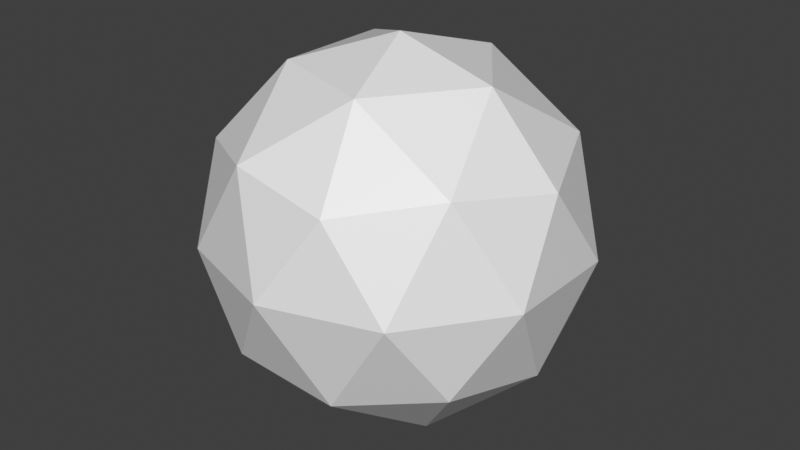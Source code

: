# Source: Shaders.blend  (saved by Blender 2.81.16; exported with 4.5.12 LTS)
import bpy
from mathutils import Matrix  # noqa: F401  (used for matrix-valued properties, if any)

bpy.ops.wm.read_factory_settings(use_empty=True)
scene = bpy.context.scene
scene.name = 'Scene'

# ---- materials (node trees are filled in below, after node groups)
mat_material = bpy.data.materials.new('Material')
mat_material.use_transparent_shadow = False

# ---- node groups
ng_sashader = bpy.data.node_groups.new('SAShader', 'ShaderNodeTree')
_s = ng_sashader.interface.new_socket(name='Shader', in_out='OUTPUT', socket_type='NodeSocketShader')
_s = ng_sashader.interface.new_socket(name='Texture', in_out='INPUT', socket_type='NodeSocketColor')
_s.default_value = (1.0, 1.0, 1.0, 1.0)
_s = ng_sashader.interface.new_socket(name='Texture-Alpha', in_out='INPUT', socket_type='NodeSocketFloat')
_s.default_value = 1.0
_s.min_value = 0.0
_s.max_value = 1.0
_s = ng_sashader.interface.new_socket(name='Diffuse', in_out='INPUT', socket_type='NodeSocketColor')
_s.default_value = (1.0, 1.0, 1.0, 1.0)
_s = ng_sashader.interface.new_socket(name='Diffuse-Alpha', in_out='INPUT', socket_type='NodeSocketFloat')
_s.default_value = 1.0
_s.min_value = 0.0
_s.max_value = 1.0
_s = ng_sashader.interface.new_socket(name='Ign. Lighting', in_out='INPUT', socket_type='NodeSocketFloat')
_s.min_value = 0.0
_s.max_value = 1.0
_s = ng_sashader.interface.new_socket(name='Specular', in_out='INPUT', socket_type='NodeSocketColor')
_s.default_value = (1.0, 1.0, 1.0, 1.0)
_s = ng_sashader.interface.new_socket(name='Specular-Alpha', in_out='INPUT', socket_type='NodeSocketFloat')
_s.default_value = 1.0
_s.min_value = 0.0
_s.max_value = 1.0
_s = ng_sashader.interface.new_socket(name='Specularity', in_out='INPUT', socket_type='NodeSocketFloat')
_s.default_value = 1.0
_s.min_value = 0.0
_s.max_value = 1.0
_s = ng_sashader.interface.new_socket(name='Ign. Specular', in_out='INPUT', socket_type='NodeSocketFloat')
_s.min_value = 0.0
_s.max_value = 1.0
_s = ng_sashader.interface.new_socket(name='Ambient', in_out='INPUT', socket_type='NodeSocketColor')
_s.default_value = (1.0, 1.0, 1.0, 1.0)
_s = ng_sashader.interface.new_socket(name='Ambient-Alpha', in_out='INPUT', socket_type='NodeSocketFloat')
_s.default_value = 1.0
_s.min_value = 0.0
_s.max_value = 1.0
_s = ng_sashader.interface.new_socket(name='Ign. Ambient', in_out='INPUT', socket_type='NodeSocketFloat')
_s.min_value = 0.0
_s.max_value = 1.0
_s = ng_sashader.interface.new_socket(name='Flat Shading', in_out='INPUT', socket_type='NodeSocketFloat')
_s.min_value = 0.0
_s.max_value = 1.0
_N = ng_sashader.nodes; _L = ng_sashader.links
n0 = _N.new('NodeFrame'); n0.name = 'Frame.004'; n0.location = (-292, 353)
n0.label = 'Vertex Color Lighting'
n0.width = 382
n1 = _N.new('NodeFrame'); n1.name = 'Frame.003'; n1.location = (-1048, -81)
n1.label = 'Lighting'
n1.width = 1360
n2 = _N.new('NodeFrame'); n2.name = 'Frame.006'; n2.location = (433, -207)
n2.label = 'Diffuse'
n2.width = 402
n3 = _N.new('NodeFrame'); n3.name = 'Frame.001'; n3.location = (275, -489)
n3.label = 'Specular'
n3.width = 723
n4 = _N.new('NodeFrame'); n4.name = 'Frame'; n4.location = (30, -161)
n4.label = 'Phong'
n4.width = 551
n5 = _N.new('NodeFrame'); n5.name = 'Frame.002'; n5.location = (30, -307)
n5.label = 'Scene Inputs'
n5.width = 200
n6 = _N.new('NodeFrame'); n6.name = 'Frame.007'; n6.location = (433, -30)
n6.label = 'Ambient'
n6.width = 402
n7 = _N.new('NodeFrame'); n7.name = 'Frame.005'; n7.location = (111, 519)
n7.label = 'Shader Type'
n7.width = 200
n8 = _N.new('ShaderNodeMix'); n8.name = 'Mix.006'; n8.location = (-302, 121)
n8.width = 136
n8.data_type = 'RGBA'
n8.blend_type = 'MULTIPLY'
n8.clamp_result = True
n9 = _N.new('NodeGroupInput'); n9.name = 'Group Input.001'; n9.location = (-464, 121)
n10 = _N.new('NodeGroupInput'); n10.name = 'Group Input'; n10.location = (-20, 746)
n11 = _N.new('NodeReroute'); n11.name = 'Reroute.002'; n11.location = (302, 645)
n11.width = 16
n11.socket_idname = 'NodeSocketFloat'
n12 = _N.new('ShaderNodeVertexColor'); n12.name = 'Vertex Color.001'; n12.location = (141, 665)
n13 = _N.new('ShaderNodeMath'); n13.name = 'Math.005'; n13.location = (141, 827)
n13.operation = 'MULTIPLY'
n14 = _N.new('ShaderNodeBsdfTransparent'); n14.name = 'Transparent BSDF'; n14.location = (363, 383)
n15 = _N.new('ShaderNodeMix'); n15.name = 'Mix.001'; n15.location = (363, 302)
n15.data_type = 'RGBA'
n15.clamp_result = True
n16 = _N.new('ShaderNodeMath'); n16.name = 'Math.010'; n16.location = (323, 605)
n16.width = 100
n16.hide = True
n17 = _N.new('ShaderNodeMix'); n17.name = 'Mix.002'; n17.location = (444, 645)
n17.width = 100
n17.hide = True
n17.data_type = 'RGBA'
n17.clamp_result = True
n18 = _N.new('ShaderNodeMixShader'); n18.name = 'Mix Shader'; n18.location = (605, 403)
n19 = _N.new('NodeGroupOutput'); n19.name = 'Group Output'; n19.location = (766, 403)
n20 = _N.new('ShaderNodeVertexColor'); n20.name = 'Vertex Color'; n20.location = (30, -50)
n21 = _N.new('ShaderNodeVectorMath'); n21.name = 'Vector Math.008'; n21.location = (212, -30)
n21.operation = 'MULTIPLY'
n22 = _N.new('NodeReroute'); n22.name = 'Reroute.001'; n22.location = (343, -363)
n22.width = 16
n22.socket_idname = 'NodeSocketVector'
n23 = _N.new('NodeReroute'); n23.name = 'Reroute.003'; n23.location = (383, -423)
n23.width = 16
n24 = _N.new('ShaderNodeMix'); n24.name = 'Mix.008'; n24.location = (1230, -262)
n24.width = 100
n24.hide = True
n24.data_type = 'RGBA'
n24.inputs[7].default_value = (1.0, 1.0, 1.0, 1.0)
n25 = _N.new('ShaderNodeVectorMath'); n25.name = 'Vector Math.003'; n25.location = (847, -282)
n25.width = 100
n25.hide = True
n26 = _N.new('NodeGroupInput'); n26.name = 'Group Input.006'; n26.location = (1109, -181)
n26.width = 96
n27 = _N.new('ShaderNodeMix'); n27.name = 'Mix.007'; n27.location = (988, -242)
n27.width = 100
n27.hide = True
n27.data_type = 'RGBA'
n27.blend_type = 'MULTIPLY'
n27.clamp_result = True
n27.inputs[0].default_value = 1.0
n28 = _N.new('ShaderNodeMix'); n28.name = 'Mix.005'; n28.location = (1109, -282)
n28.width = 100
n28.hide = True
n28.data_type = 'RGBA'
n28.blend_type = 'ADD'
n29 = _N.new('ShaderNodeVectorMath'); n29.name = 'Vector Math'; n29.location = (30, -76)
n29.label = 'Light Dot'
n29.width = 100
n29.hide = True
n29.operation = 'DOT_PRODUCT'
n30 = _N.new('ShaderNodeNewGeometry'); n30.name = 'Geometry'; n30.location = (30, -35)
n30.label = 'Normal'
n30.width = 100
n30.hide = True
n31 = _N.new('ShaderNodeClamp'); n31.name = 'Clamp'; n31.location = (30, -116)
n31.width = 100
n31.hide = True
n32 = _N.new('ShaderNodeVectorMath'); n32.name = 'Vector Math.002'; n32.location = (151, -176)
n32.width = 100
n32.hide = True
n32.operation = 'MULTIPLY'
n33 = _N.new('NodeGroupInput'); n33.name = 'Group Input.005'; n33.location = (151, -76)
n33.width = 93
n34 = _N.new('ShaderNodeMix'); n34.name = 'Mix'; n34.location = (272, -176)
n34.width = 100
n34.hide = True
n34.data_type = 'RGBA'
n34.inputs[7].default_value = (1.0, 1.0, 1.0, 1.0)
n35 = _N.new('NodeReroute'); n35.name = 'Reroute.005'; n35.location = (108, -136)
n35.width = 16
n36 = _N.new('ShaderNodeVectorMath'); n36.name = 'Vector Math.007'; n36.location = (592, -176)
n36.width = 100
n36.hide = True
n36.operation = 'MULTIPLY'
n37 = _N.new('ShaderNodeVectorMath'); n37.name = 'Vector Math.006'; n37.location = (290, -116)
n37.width = 100
n37.hide = True
n37.operation = 'MULTIPLY'
n38 = _N.new('ShaderNodeMath'); n38.name = 'Math.012'; n38.location = (290, -76)
n38.width = 100
n38.hide = True
n38.operation = 'SUBTRACT'
n38.inputs[0].default_value = 1.0
n39 = _N.new('ShaderNodeMath'); n39.name = 'Math.003'; n39.location = (532, -35)
n39.width = 100
n39.hide = True
n39.operation = 'MULTIPLY'
n40 = _N.new('ShaderNodeMath'); n40.name = 'Math.006'; n40.location = (411, -76)
n40.width = 100
n40.hide = True
n40.operation = 'MULTIPLY'
n41 = _N.new('NodeGroupInput'); n41.name = 'Group Input.003'; n41.location = (169, -35)
n41.width = 105
n42 = _N.new('ShaderNodeMath'); n42.name = 'Math.001'; n42.location = (421, -96)
n42.label = 'Exponent'
n42.width = 100
n42.hide = True
n42.operation = 'POWER'
n43 = _N.new('ShaderNodeVectorMath'); n43.name = 'Vector Math.005'; n43.location = (58, -35)
n43.label = '* -1'
n43.width = 100
n43.hide = True
n43.operation = 'MULTIPLY'
n43.inputs[0].default_value = (-1.0, -1.0, -1.0)
n44 = _N.new('ShaderNodeNewGeometry'); n44.name = 'Geometry.001'; n44.location = (58, -76)
n44.width = 100
n45 = _N.new('NodeReroute'); n45.name = 'Reroute'; n45.location = (38, -55)
n45.width = 16
n45.socket_idname = 'NodeSocketVector'
n46 = _N.new('ShaderNodeVectorMath'); n46.name = 'Vector Math.004'; n46.location = (179, -35)
n46.width = 100
n46.hide = True
n46.operation = 'REFLECT'
n47 = _N.new('ShaderNodeVectorMath'); n47.name = 'Vector Math.001'; n47.location = (179, -76)
n47.width = 100
n47.hide = True
n47.operation = 'DOT_PRODUCT'
n48 = _N.new('NodeGroupInput'); n48.name = 'Group Input.002'; n48.location = (179, -116)
n48.width = 97
n49 = _N.new('ShaderNodeMath'); n49.name = 'Math'; n49.location = (300, -76)
n49.label = 'Max 0'
n49.width = 100
n49.hide = True
n49.operation = 'MAXIMUM'
n49.inputs[1].default_value = 0.0
n50 = _N.new('ShaderNodeMath'); n50.name = 'Math.002'; n50.location = (300, -116)
n50.width = 100
n50.hide = True
n50.operation = 'MULTIPLY'
n50.inputs[1].default_value = 11.0
n51 = _N.new('ShaderNodeCombineXYZ'); n51.name = 'LightDir'; n51.location = (30, -76)
n51.label = 'Light Dir'
n51.hide = True
n51.inputs[2].default_value = 1.0
n52 = _N.new('ShaderNodeCombineColor'); n52.name = 'LightCol'; n52.location = (30, -116)
n52.label = 'Light Color'
n52.hide = True
n52.inputs[0].default_value = 1.0
n52.inputs[1].default_value = 1.0
n52.inputs[2].default_value = 1.0
n53 = _N.new('ShaderNodeValue'); n53.name = 'DisplSpecular'; n53.location = (290, -35)
n53.label = 'Display Specular'
n53.width = 100
n53.hide = True
n53.outputs[0].default_value = 1.0
n54 = _N.new('ShaderNodeCombineColor'); n54.name = 'AmbientCol'; n54.location = (30, -35)
n54.label = 'Ambient Color'
n54.hide = True
n54.inputs[1].default_value = 0.3
n54.inputs[2].default_value = 0.3
n55 = _N.new('NodeGroupInput'); n55.name = 'Group Input.004'; n55.location = (30, -30)
n55.width = 102
n56 = _N.new('ShaderNodeMix'); n56.name = 'Mix.004'; n56.location = (151, -111)
n56.width = 100
n56.hide = True
n56.data_type = 'RGBA'
n56.blend_type = 'MULTIPLY'
n57 = _N.new('NodeGroupInput'); n57.name = 'Group Input.007'; n57.location = (151, -30)
n57.width = 106
n58 = _N.new('ShaderNodeMix'); n58.name = 'Mix.009'; n58.location = (272, -91)
n58.width = 100
n58.hide = True
n58.data_type = 'RGBA'
n58.inputs[7].default_value = (0.0, 0.0, 0.0, 1.0)
n59 = _N.new('ShaderNodeMath'); n59.name = 'Math.011'; n59.location = (30, -156)
n59.label = 'Mod 2'
n59.hide = True
n59.operation = 'MODULO'
n59.inputs[1].default_value = 2.0
n60 = _N.new('ShaderNodeMath'); n60.name = 'Math.013'; n60.location = (30, -197)
n60.label = '< 1'
n60.width = 100
n60.hide = True
n60.operation = 'LESS_THAN'
n60.inputs[1].default_value = 1.0
n61 = _N.new('ShaderNodeObjectInfo'); n61.name = 'Object Info.001'; n61.location = (30, -35)
n61.hide = True
n62 = _N.new('ShaderNodeSeparateColor'); n62.name = 'Separate RGB.001'; n62.location = (30, -76)
n62.hide = True
n63 = _N.new('ShaderNodeMath'); n63.name = 'Math.004'; n63.location = (30, -116)
n63.label = '* 1000'
n63.hide = True
n63.operation = 'MULTIPLY'
n63.inputs[1].default_value = 1000.0
n2.parent = n1
n3.parent = n1
n4.parent = n3
n5.parent = n1
n6.parent = n1
n20.parent = n0
n21.parent = n0
n22.parent = n1
n23.parent = n1
n24.parent = n1
n25.parent = n1
n26.parent = n1
n27.parent = n1
n28.parent = n1
n29.parent = n2
n30.parent = n2
n31.parent = n2
n32.parent = n2
n33.parent = n2
n34.parent = n2
n35.parent = n3
n36.parent = n3
n37.parent = n3
n38.parent = n3
n39.parent = n3
n40.parent = n3
n41.parent = n3
n42.parent = n4
n43.parent = n4
n44.parent = n4
n45.parent = n4
n46.parent = n4
n47.parent = n4
n48.parent = n4
n49.parent = n4
n50.parent = n4
n51.parent = n5
n52.parent = n5
n53.parent = n3
n54.parent = n5
n55.parent = n6
n56.parent = n6
n57.parent = n6
n58.parent = n6
n59.parent = n7
n60.parent = n7
n61.parent = n7
n62.parent = n7
n63.parent = n7
_L.new(n30.outputs[1], n29.inputs[0])
_L.new(n54.outputs[0], n56.inputs[6])
_L.new(n47.outputs[1], n49.inputs[0])
_L.new(n49.outputs[0], n42.inputs[0])
_L.new(n45.outputs[0], n43.inputs[1])
_L.new(n43.outputs[0], n46.inputs[0])
_L.new(n46.outputs[0], n47.inputs[0])
_L.new(n44.outputs[1], n46.inputs[1])
_L.new(n48.outputs[7], n50.inputs[0])
_L.new(n50.outputs[0], n42.inputs[1])
_L.new(n44.outputs[4], n47.inputs[1])
_L.new(n29.outputs[1], n31.inputs[0])
_L.new(n42.outputs[0], n36.inputs[1])
_L.new(n55.outputs[9], n56.inputs[7])
_L.new(n55.outputs[10], n56.inputs[0])
_L.new(n51.outputs[0], n22.inputs[0])
_L.new(n22.outputs[0], n45.inputs[0])
_L.new(n52.outputs[0], n23.inputs[0])
_L.new(n35.outputs[0], n37.inputs[1])
_L.new(n23.outputs[0], n35.inputs[0])
_L.new(n41.outputs[5], n37.inputs[0])
_L.new(n37.outputs[0], n36.inputs[0])
_L.new(n36.outputs[0], n28.inputs[7])
_L.new(n25.outputs[0], n27.inputs[7])
_L.new(n27.outputs[2], n28.inputs[6])
_L.new(n9.outputs[0], n8.inputs[6])
_L.new(n9.outputs[3], n8.inputs[0])
_L.new(n9.outputs[2], n8.inputs[7])
_L.new(n8.outputs[2], n27.inputs[6])
_L.new(n28.outputs[2], n24.inputs[6])
_L.new(n8.outputs[2], n21.inputs[1])
_L.new(n39.outputs[0], n28.inputs[0])
_L.new(n53.outputs[0], n39.inputs[0])
_L.new(n23.outputs[0], n32.inputs[1])
_L.new(n22.outputs[0], n29.inputs[1])
_L.new(n10.outputs[1], n13.inputs[0])
_L.new(n10.outputs[3], n13.inputs[1])
_L.new(n40.outputs[0], n39.inputs[1])
_L.new(n13.outputs[0], n17.inputs[6])
_L.new(n12.outputs[1], n16.inputs[1])
_L.new(n20.outputs[0], n21.inputs[0])
_L.new(n14.outputs[0], n18.inputs[1])
_L.new(n17.outputs[2], n18.inputs[0])
_L.new(n11.outputs[0], n17.inputs[0])
_L.new(n16.outputs[0], n17.inputs[7])
_L.new(n13.outputs[0], n16.inputs[0])
_L.new(n15.outputs[2], n18.inputs[2])
_L.new(n21.outputs[0], n15.inputs[6])
_L.new(n24.outputs[2], n15.inputs[7])
_L.new(n26.outputs[12], n24.inputs[0])
_L.new(n18.outputs[0], n19.inputs[0])
_L.new(n33.outputs[4], n34.inputs[0])
_L.new(n31.outputs[0], n32.inputs[0])
_L.new(n32.outputs[0], n34.inputs[6])
_L.new(n34.outputs[2], n25.inputs[1])
_L.new(n41.outputs[8], n38.inputs[1])
_L.new(n58.outputs[2], n25.inputs[0])
_L.new(n38.outputs[0], n40.inputs[1])
_L.new(n41.outputs[6], n40.inputs[0])
_L.new(n57.outputs[11], n58.inputs[0])
_L.new(n56.outputs[2], n58.inputs[6])
_L.new(n61.outputs[1], n62.inputs[0])
_L.new(n62.outputs[0], n63.inputs[0])
_L.new(n59.outputs[0], n60.inputs[0])
_L.new(n60.outputs[0], n11.inputs[0])
_L.new(n60.outputs[0], n15.inputs[0])
_L.new(n63.outputs[0], n59.inputs[0])
n19.is_active_output = True

# ---- material node trees
mat_material.use_nodes = True; mat_material.node_tree.nodes.clear()
_N = mat_material.node_tree.nodes; _L = mat_material.node_tree.links
n0 = _N.new('ShaderNodeOutputMaterial'); n0.name = 'Material Output'; n0.location = (300, 300)
n1 = _N.new('ShaderNodeBsdfPrincipled'); n1.name = 'Principled BSDF'; n1.location = (10, 300)
n1.distribution = 'GGX'
n1.subsurface_method = 'BURLEY'
n1.inputs[3].default_value = 1.45
n1.inputs[27].default_value = (0.0, 0.0, 0.0, 1.0)
n1.inputs[28].default_value = 1.0
n2 = _N.new('ShaderNodeGroup'); n2.name = 'Group'; n2.location = (-165, 318)
n2.node_tree = ng_sashader
n2.inputs[0].default_value = (1.0, 1.0, 1.0, 1.0)
n2.inputs[1].default_value = 1.0
n2.inputs[2].default_value = (1.0, 1.0, 1.0, 1.0)
n2.inputs[3].default_value = 1.0
n2.inputs[4].default_value = 0.0
n2.inputs[5].default_value = (1.0, 1.0, 1.0, 1.0)
n2.inputs[6].default_value = 1.0
n2.inputs[7].default_value = 1.0
n2.inputs[8].default_value = 0.0
n2.inputs[9].default_value = (1.0, 1.0, 1.0, 1.0)
n2.inputs[10].default_value = 1.0
n2.inputs[11].default_value = 0.0
n2.inputs[12].default_value = 0.0
_L.new(n1.outputs[0], n0.inputs[0])
n0.is_active_output = True

# ---- world
world_world = bpy.data.worlds.new('World'); scene.world = world_world
world_world.use_nodes = True; world_world.node_tree.nodes.clear()
_N = world_world.node_tree.nodes; _L = world_world.node_tree.links
n0 = _N.new('ShaderNodeOutputWorld'); n0.name = 'World Output'; n0.location = (300, 300)
n1 = _N.new('ShaderNodeBackground'); n1.name = 'Background'; n1.location = (10, 300)
n1.inputs[0].default_value = (0.05, 0.05, 0.05, 1.0)
_L.new(n1.outputs[0], n0.inputs[0])
n0.is_active_output = True
world_world.use_sun_shadow = False
world_world.sun_shadow_jitter_overblur = 0.0

# ---- meshes
me_icosphere = bpy.data.meshes.new('Icosphere')
me_icosphere.from_pydata([(0.0, 0.0, -1.0), (0.7236, -0.5257, -0.4472), (-0.2764, -0.8506, -0.4472), (-0.8944, 0.0, -0.4472), (-0.2764, 0.8506, -0.4472), (0.7236, 0.5257, -0.4472), (0.2764, -0.8506, 0.4472), (-0.7236, -0.5257, 0.4472), (-0.7236, 0.5257, 0.4472), (0.2764, 0.8506, 0.4472), (0.8944, 0.0, 0.4472), (0.0, 0.0, 1.0), (-0.1625, -0.5, -0.8507), (0.4253, -0.309, -0.8507), (0.2629, -0.809, -0.5257), (0.8506, 0.0, -0.5257), (0.4253, 0.309, -0.8507), (-0.5257, 0.0, -0.8507), (-0.6882, -0.5, -0.5257), (-0.1625, 0.5, -0.8507), (-0.6882, 0.5, -0.5257), (0.2629, 0.809, -0.5257), (0.9511, -0.309, 0.0), (0.9511, 0.309, 0.0), (0.0, -1.0, 0.0), (0.5878, -0.809, 0.0), (-0.9511, -0.309, 0.0), (-0.5878, -0.809, 0.0), (-0.5878, 0.809, 0.0), (-0.9511, 0.309, 0.0), (0.5878, 0.809, 0.0), (0.0, 1.0, 0.0), (0.6882, -0.5, 0.5257), (-0.2629, -0.809, 0.5257), (-0.8506, 0.0, 0.5257), (-0.2629, 0.809, 0.5257), (0.6882, 0.5, 0.5257), (0.1625, -0.5, 0.8507), (0.5257, 0.0, 0.8507), (-0.4253, -0.309, 0.8507), (-0.4253, 0.309, 0.8507), (0.1625, 0.5, 0.8507)], [], [(0, 13, 12), (1, 13, 15), (0, 12, 17), (0, 17, 19), (0, 19, 16), (1, 15, 22), (2, 14, 24), (3, 18, 26), (4, 20, 28), (5, 21, 30), (1, 22, 25), (2, 24, 27), (3, 26, 29), (4, 28, 31), (5, 30, 23), (6, 32, 37), (7, 33, 39), (8, 34, 40), (9, 35, 41), (10, 36, 38), (38, 41, 11), (38, 36, 41), (36, 9, 41), (41, 40, 11), (41, 35, 40), (35, 8, 40), (40, 39, 11), (40, 34, 39), (34, 7, 39), (39, 37, 11), (39, 33, 37), (33, 6, 37), (37, 38, 11), (37, 32, 38), (32, 10, 38), (23, 36, 10), (23, 30, 36), (30, 9, 36), (31, 35, 9), (31, 28, 35), (28, 8, 35), (29, 34, 8), (29, 26, 34), (26, 7, 34), (27, 33, 7), (27, 24, 33), (24, 6, 33), (25, 32, 6), (25, 22, 32), (22, 10, 32), (30, 31, 9), (30, 21, 31), (21, 4, 31), (28, 29, 8), (28, 20, 29), (20, 3, 29), (26, 27, 7), (26, 18, 27), (18, 2, 27), (24, 25, 6), (24, 14, 25), (14, 1, 25), (22, 23, 10), (22, 15, 23), (15, 5, 23), (16, 21, 5), (16, 19, 21), (19, 4, 21), (19, 20, 4), (19, 17, 20), (17, 3, 20), (17, 18, 3), (17, 12, 18), (12, 2, 18), (15, 16, 5), (15, 13, 16), (13, 0, 16), (12, 14, 2), (12, 13, 14), (13, 1, 14)])
_uv = me_icosphere.uv_layers.new(name='UVMap')
_uv.uv.foreach_set('vector', [0.8182, 0.0, 0.7727, 0.07873, 0.8636, 0.07873, 0.7273, 0.1575, 0.6818, 0.07873, 0.6364, 0.1575, 0.09091, 0.0, 0.04545, 0.07873, 0.1364, 0.07873, 0.2727, 0.0, 0.2273, 0.07873, 0.3182, 0.07873, 0.4545, 0.0, 0.4091, 0.07873, 0.5, 0.07873, 0.7273, 0.1575, 0.6364, 0.1575, 0.6818, 0.2362, 0.9091, 0.1575, 0.8182, 0.1575, 0.8636, 0.2362, 0.1818, 0.1575, 0.09091, 0.1575, 0.1364, 0.2362, 0.3636, 0.1575, 0.2727, 0.1575, 0.3182, 0.2362, 0.5455, 0.1575, 0.4545, 0.1575, 0.5, 0.2362, 0.7273, 0.1575, 0.6818, 0.2362, 0.7727, 0.2362, 0.9091, 0.1575, 0.8636, 0.2362, 0.9545, 0.2362, 0.1818, 0.1575, 0.1364, 0.2362, 0.2273, 0.2362, 0.3636, 0.1575, 0.3182, 0.2362, 0.4091, 0.2362, 0.5455, 0.1575, 0.5, 0.2362, 0.5909, 0.2362, 0.8182, 0.3149, 0.7273, 0.3149, 0.7727, 0.3937, 1.0, 0.3149, 0.9091, 0.3149, 0.9545, 0.3937, 0.2727, 0.3149, 0.1818, 0.3149, 0.2273, 0.3937, 0.4545, 0.3149, 0.3636, 0.3149, 0.4091, 0.3937, 0.6364, 0.3149, 0.5455, 0.3149, 0.5909, 0.3937, 0.5909, 0.3937, 0.5, 0.3937, 0.5455, 0.4724, 0.5909, 0.3937, 0.5455, 0.3149, 0.5, 0.3937, 0.5455, 0.3149, 0.4545, 0.3149, 0.5, 0.3937, 0.4091, 0.3937, 0.3182, 0.3937, 0.3636, 0.4724, 0.4091, 0.3937, 0.3636, 0.3149, 0.3182, 0.3937, 0.3636, 0.3149, 0.2727, 0.3149, 0.3182, 0.3937, 0.2273, 0.3937, 0.1364, 0.3937, 0.1818, 0.4724, 0.2273, 0.3937, 0.1818, 0.3149, 0.1364, 0.3937, 0.1818, 0.3149, 0.09091, 0.3149, 0.1364, 0.3937, 0.9545, 0.3937, 0.8636, 0.3937, 0.9091, 0.4724, 0.9545, 0.3937, 0.9091, 0.3149, 0.8636, 0.3937, 0.9091, 0.3149, 0.8182, 0.3149, 0.8636, 0.3937, 0.7727, 0.3937, 0.6818, 0.3937, 0.7273, 0.4724, 0.7727, 0.3937, 0.7273, 0.3149, 0.6818, 0.3937, 0.7273, 0.3149, 0.6364, 0.3149, 0.6818, 0.3937, 0.5909, 0.2362, 0.5455, 0.3149, 0.6364, 0.3149, 0.5909, 0.2362, 0.5, 0.2362, 0.5455, 0.3149, 0.5, 0.2362, 0.4545, 0.3149, 0.5455, 0.3149, 0.4091, 0.2362, 0.3636, 0.3149, 0.4545, 0.3149, 0.4091, 0.2362, 0.3182, 0.2362, 0.3636, 0.3149, 0.3182, 0.2362, 0.2727, 0.3149, 0.3636, 0.3149, 0.2273, 0.2362, 0.1818, 0.3149, 0.2727, 0.3149, 0.2273, 0.2362, 0.1364, 0.2362, 0.1818, 0.3149, 0.1364, 0.2362, 0.09091, 0.3149, 0.1818, 0.3149, 0.9545, 0.2362, 0.9091, 0.3149, 1.0, 0.3149, 0.9545, 0.2362, 0.8636, 0.2362, 0.9091, 0.3149, 0.8636, 0.2362, 0.8182, 0.3149, 0.9091, 0.3149, 0.7727, 0.2362, 0.7273, 0.3149, 0.8182, 0.3149, 0.7727, 0.2362, 0.6818, 0.2362, 0.7273, 0.3149, 0.6818, 0.2362, 0.6364, 0.3149, 0.7273, 0.3149, 0.5, 0.2362, 0.4091, 0.2362, 0.4545, 0.3149, 0.5, 0.2362, 0.4545, 0.1575, 0.4091, 0.2362, 0.4545, 0.1575, 0.3636, 0.1575, 0.4091, 0.2362, 0.3182, 0.2362, 0.2273, 0.2362, 0.2727, 0.3149, 0.3182, 0.2362, 0.2727, 0.1575, 0.2273, 0.2362, 0.2727, 0.1575, 0.1818, 0.1575, 0.2273, 0.2362, 0.1364, 0.2362, 0.04545, 0.2362, 0.09091, 0.3149, 0.1364, 0.2362, 0.09091, 0.1575, 0.04545, 0.2362, 0.09091, 0.1575, 0.0, 0.1575, 0.04545, 0.2362, 0.8636, 0.2362, 0.7727, 0.2362, 0.8182, 0.3149, 0.8636, 0.2362, 0.8182, 0.1575, 0.7727, 0.2362, 0.8182, 0.1575, 0.7273, 0.1575, 0.7727, 0.2362, 0.6818, 0.2362, 0.5909, 0.2362, 0.6364, 0.3149, 0.6818, 0.2362, 0.6364, 0.1575, 0.5909, 0.2362, 0.6364, 0.1575, 0.5455, 0.1575, 0.5909, 0.2362, 0.5, 0.07873, 0.4545, 0.1575, 0.5455, 0.1575, 0.5, 0.07873, 0.4091, 0.07873, 0.4545, 0.1575, 0.4091, 0.07873, 0.3636, 0.1575, 0.4545, 0.1575, 0.3182, 0.07873, 0.2727, 0.1575, 0.3636, 0.1575, 0.3182, 0.07873, 0.2273, 0.07873, 0.2727, 0.1575, 0.2273, 0.07873, 0.1818, 0.1575, 0.2727, 0.1575, 0.1364, 0.07873, 0.09091, 0.1575, 0.1818, 0.1575, 0.1364, 0.07873, 0.04545, 0.07873, 0.09091, 0.1575, 0.04545, 0.07873, 0.0, 0.1575, 0.09091, 0.1575, 0.6364, 0.1575, 0.5909, 0.07873, 0.5455, 0.1575, 0.6364, 0.1575, 0.6818, 0.07873, 0.5909, 0.07873, 0.6818, 0.07873, 0.6364, 0.0, 0.5909, 0.07873, 0.8636, 0.07873, 0.8182, 0.1575, 0.9091, 0.1575, 0.8636, 0.07873, 0.7727, 0.07873, 0.8182, 0.1575, 0.7727, 0.07873, 0.7273, 0.1575, 0.8182, 0.1575])
me_icosphere.materials.append(mat_material)
me_icosphere.use_remesh_fix_poles = True
me_icosphere.use_remesh_preserve_attributes = False
me_icosphere.use_mirror_vertex_groups = False
me_icosphere.update()

# ---- objects
ob_icosphere = bpy.data.objects.new('Icosphere', me_icosphere)

# ---- transforms, parenting, visibility, modifiers, constraints
ob_icosphere.location = (-3.323, 0.01331, 0.7326)
ob_icosphere.lineart.crease_threshold = 0.0

# ---- collection membership
scene.collection.objects.link(ob_icosphere)

# ---- scene / render settings (as saved in the file)
scene.frame_start = 1; scene.frame_end = 250; scene.frame_set(1)
scene.render.engine = 'BLENDER_EEVEE_NEXT'
scene.cycles.use_denoising = False
scene.cycles.samples = 128
scene.cycles.sampling_pattern = 'TABULATED_SOBOL'
scene.cycles.use_adaptive_sampling = False
scene.cycles.use_light_tree = False
scene.view_settings.view_transform = 'Standard'
bpy.context.view_layer.update()

# ---- added for rendering (the .blend has no active camera and no usable light): camera, sun
cam_auto = bpy.data.cameras.new('AutoCamera')
cam_auto.lens = 50.0
cam_auto.sensor_width = 36.0
cam_auto.clip_end = 1000.0
ob_auto_camera = bpy.data.objects.new('AutoCamera', cam_auto)
scene.collection.objects.link(ob_auto_camera)
ob_auto_camera.location = (-0.169697, -3.77107, 3.25553)
ob_auto_camera.rotation_euler = (1.09748, -7.21219e-08, 0.694738)
scene.camera = ob_auto_camera
light_auto_sun = bpy.data.lights.new('AutoSun', 'SUN')
light_auto_sun.energy = 3.0
light_auto_sun.angle = 0.0523599
ob_auto_sun = bpy.data.objects.new('AutoSun', light_auto_sun)
scene.collection.objects.link(ob_auto_sun)
ob_auto_sun.rotation_euler = (0.872665, 0.174533, 0.523599)
bpy.context.view_layer.update()
